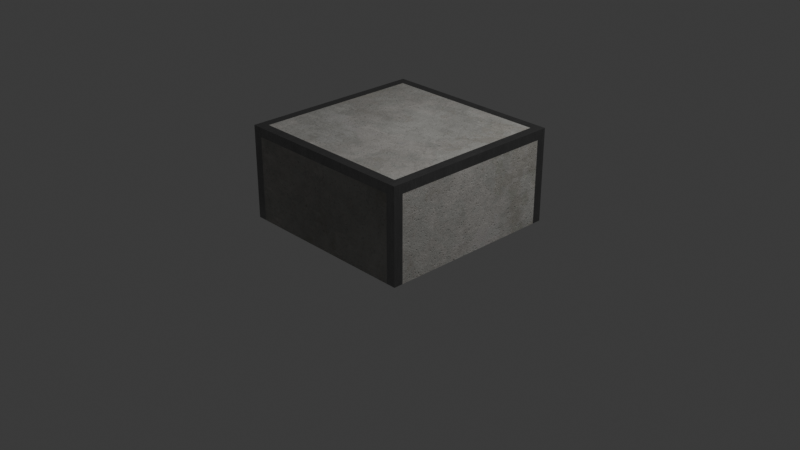 # Source: Box_2_x_2_x_1.blend  (saved by Blender 5.2.45; exported with 4.5.12 LTS)
import bpy
from mathutils import Matrix  # noqa: F401  (used for matrix-valued properties, if any)

bpy.ops.wm.read_factory_settings(use_empty=True)
scene = bpy.context.scene
scene.name = 'Scene'

# ---- collections
col_collection = bpy.data.collections.new('Collection'); scene.collection.children.link(col_collection)

# ---- images (referenced by path relative to the original .blend; pixels are not part of the script)
import os
ASSET_DIR = os.environ.get("B2B_ASSET_DIR", "")  # directory of the original .blend (textures are referenced by path, not embedded)
HERE = os.path.dirname(os.path.abspath(__file__))  # packed textures are extracted next to this script under _unpacked/

def load_image(name, relpath, width, height, colorspace="sRGB"):
    """Load a texture the original file referenced (path relative to the .blend, or extracted next to this script)."""
    p = next((c for c in (os.path.join(HERE, relpath), os.path.join(ASSET_DIR, relpath)) if relpath and os.path.exists(c)), "")
    if p:
        img = bpy.data.images.load(p, check_existing=True)
        img.name = name
    else:  # same state as the original file: an image datablock whose file is absent (Cycles renders it pink)
        img = bpy.data.images.new(name, width, height)
        img.source = "FILE"
        img.filepath = "//" + (relpath or name)
    img.colorspace_settings.name = colorspace
    return img
img_betonbasecolor_jpg = load_image('betonbasecolor.jpg', '_unpacked/betonbasecolor.297c9c9d.jpg', 2048, 2048, 'sRGB')
img_betonroughness_jpg = load_image('betonroughness.jpg', '_unpacked/betonroughness.c0554668.jpg', 2048, 2048, 'Non-Color')
img_betonheight_jpg = load_image('betonheight.jpg', '_unpacked/betonheight.f189158e.jpg', 2048, 2048, 'Non-Color')
img_betonnormal_jpg = load_image('betonnormal.jpg', '_unpacked/betonnormal.05b7e910.jpg', 2048, 2048, 'Non-Color')
img_betonambientocclusion_jpg = load_image('betonambientocclusion.jpg', '_unpacked/betonambientocclusion.1530d23e.jpg', 2048, 2048, 'Non-Color')
img_brushed02_height_tif = load_image('brushed02_height.tif', '_unpacked/brushed02_height.308921a3.tif', 2048, 2048, 'Non-Color')
img_brushed02_diffuse_jpg = load_image('brushed02_diffuse.jpg', '_unpacked/brushed02_diffuse.d2873009.jpg', 2048, 2048, 'sRGB')
img_brushed02_metallic_jpg = load_image('brushed02_metallic.jpg', '_unpacked/brushed02_metallic.93c7a372.jpg', 2048, 2048, 'Non-Color')
img_brushed02_specular_jpg = load_image('brushed02_specular.jpg', '_unpacked/brushed02_specular.c6540cd5.jpg', 2048, 2048, 'Non-Color')
img_brushed02_glossiness_jpg = load_image('brushed02_glossiness.jpg', '_unpacked/brushed02_glossiness.5550dac7.jpg', 2048, 2048, 'Non-Color')
img_brushed02_normal_opengl_jpg = load_image('brushed02_normal_opengl.jpg', '_unpacked/brushed02_normal_opengl.9d5ed27e.jpg', 2048, 2048, 'Non-Color')

# ---- materials (node trees are filled in below, after node groups)
mat_concrete = bpy.data.materials.new('Concrete')
mat_concrete.displacement_method = 'BOTH'
mat_concrete.use_backface_culling_lightprobe_volume = False
mat_concrete.diffuse_color = (0.0, 0.0, 0.0, 1.0)
mat_concrete.roughness = 0.5528
mat_concrete.specular_intensity = 1.0
mat_concrete.metallic = 1.0
mat_brushed_used_metal_silver = bpy.data.materials.new('Brushed used metal silver')
mat_brushed_used_metal_silver.displacement_method = 'BOTH'
mat_brushed_used_metal_silver.use_backface_culling_lightprobe_volume = False

# ---- material node trees
mat_concrete.use_nodes = True; mat_concrete.node_tree.nodes.clear()
_N = mat_concrete.node_tree.nodes; _L = mat_concrete.node_tree.links
n0 = _N.new('NodeFrame'); n0.name = 'Frame'; n0.location = (-1522, 344)
n0.label = 'Mapping'
n0.width = 400
n1 = _N.new('NodeFrame'); n1.name = 'Frame.001'; n1.location = (-947, 358)
n1.label = 'Textures'
n1.width = 433
n2 = _N.new('ShaderNodeOutputMaterial'); n2.name = 'Material Output'; n2.location = (573, 310)
n3 = _N.new('ShaderNodeDisplacement'); n3.name = 'Displacement'; n3.location = (58, -467)
n3.inputs[2].default_value = 0.04
n4 = _N.new('ShaderNodeMapping'); n4.name = 'Mapping'; n4.location = (230, -36)
n5 = _N.new('ShaderNodeTexCoord'); n5.name = 'Texture Coordinate'; n5.location = (30, -36)
n6 = _N.new('ShaderNodeMix'); n6.name = 'Mix'; n6.location = (-176, 276)
n6.data_type = 'RGBA'
n6.blend_type = 'MULTIPLY'
n6.inputs[7].default_value = (0.02629, 0.02629, 0.02629, 1.0)
n7 = _N.new('ShaderNodeHueSaturation'); n7.name = 'Hue Saturation Value'; n7.location = (-519, 255)
n8 = _N.new('ShaderNodeNormalMap'); n8.name = 'Normal Map'; n8.location = (-475, -248)
n8.inputs[0].default_value = 3.0
n9 = _N.new('ShaderNodeGamma'); n9.name = 'Gamma'; n9.location = (-402, -1)
n9.inputs[1].default_value = 1.2
n10 = _N.new('ShaderNodeGamma'); n10.name = 'Gamma.001'; n10.location = (-198, -666)
n10.inputs[1].default_value = 2.0
n11 = _N.new('NodeReroute'); n11.name = 'Reroute'; n11.location = (35, -426)
n11.width = 10
n11.socket_idname = 'NodeSocketVector'
n12 = _N.new('ShaderNodeTexImage'); n12.name = 'Image Texture.001'; n12.location = (85, -36)
n12.label = 'Base Color'
n12.width = 317
n12.image = img_betonbasecolor_jpg
n13 = _N.new('ShaderNodeTexImage'); n13.name = 'Image Texture.002'; n13.location = (85, -316)
n13.label = 'Roughness'
n13.width = 317
n13.image = img_betonroughness_jpg
n14 = _N.new('ShaderNodeTexImage'); n14.name = 'Image Texture'; n14.location = (-864, -539)
n14.width = 328
n14.image = img_betonheight_jpg
n15 = _N.new('ShaderNodeTexImage'); n15.name = 'Image Texture.003'; n15.location = (85, -596)
n15.label = 'Normal'
n15.width = 317
n15.image = img_betonnormal_jpg
n16 = _N.new('ShaderNodeTexImage'); n16.name = 'Image Texture.004'; n16.location = (-864, -864)
n16.width = 349
n16.image = img_betonambientocclusion_jpg
n17 = _N.new('ShaderNodeBsdfPrincipled'); n17.name = 'Principled BSDF'; n17.location = (49, 89)
n17.distribution = 'GGX'
n17.subsurface_method = 'RANDOM_WALK_SKIN'
n17.inputs[3].default_value = 1.45
n17.inputs[13].default_value = 1.0
n17.inputs[27].default_value = (0.0, 0.0, 0.0, 1.0)
n18 = _N.new('ShaderNodeInvert'); n18.name = 'Invert Color'; n18.location = (-426, -801)
n4.parent = n0
n5.parent = n0
n11.parent = n1
n12.parent = n1
n13.parent = n1
n15.parent = n1
_L.new(n17.outputs[0], n2.inputs[0])
_L.new(n9.outputs[0], n17.inputs[2])
_L.new(n15.outputs[0], n8.inputs[1])
_L.new(n8.outputs[0], n17.inputs[5])
_L.new(n11.outputs[0], n12.inputs[0])
_L.new(n11.outputs[0], n13.inputs[0])
_L.new(n11.outputs[0], n15.inputs[0])
_L.new(n4.outputs[0], n11.inputs[0])
_L.new(n5.outputs[2], n4.inputs[0])
_L.new(n12.outputs[0], n7.inputs[4])
_L.new(n13.outputs[0], n9.inputs[0])
_L.new(n11.outputs[0], n14.inputs[0])
_L.new(n14.outputs[0], n3.inputs[0])
_L.new(n11.outputs[0], n16.inputs[0])
_L.new(n7.outputs[0], n6.inputs[6])
_L.new(n6.outputs[2], n17.inputs[0])
_L.new(n18.outputs[0], n10.inputs[0])
_L.new(n10.outputs[0], n6.inputs[0])
_L.new(n16.outputs[0], n18.inputs[1])
n2.is_active_output = True
mat_brushed_used_metal_silver.use_nodes = True; mat_brushed_used_metal_silver.node_tree.nodes.clear()
_N = mat_brushed_used_metal_silver.node_tree.nodes; _L = mat_brushed_used_metal_silver.node_tree.links
n0 = _N.new('ShaderNodeBsdfPrincipled'); n0.name = 'Principled BSDF'; n0.location = (10, 300)
n1 = _N.new('ShaderNodeOutputMaterial'); n1.name = 'Material Output'; n1.location = (300, 300)
n2 = _N.new('ShaderNodeTexImage'); n2.name = 'Image Texture'; n2.location = (85, -1156)
n2.label = 'Displacement'
n2.image = img_brushed02_height_tif
n3 = _N.new('ShaderNodeDisplacement'); n3.name = 'Displacement'; n3.location = (110, -400)
n3.inputs[2].default_value = 0.008
n4 = _N.new('ShaderNodeTexImage'); n4.name = 'Image Texture.001'; n4.location = (85, -36)
n4.label = 'Base Color'
n4.image = img_brushed02_diffuse_jpg
n5 = _N.new('ShaderNodeTexImage'); n5.name = 'Image Texture.002'; n5.location = (85, -316)
n5.label = 'Metallic'
n5.image = img_brushed02_metallic_jpg
n6 = _N.new('ShaderNodeTexImage'); n6.name = 'Image Texture.003'; n6.location = (85, -596)
n6.label = 'Specular IOR Level'
n6.image = img_brushed02_specular_jpg
n7 = _N.new('ShaderNodeTexImage'); n7.name = 'Image Texture.004'; n7.location = (85, -876)
n7.label = 'Roughness'
n7.image = img_brushed02_glossiness_jpg
n8 = _N.new('ShaderNodeInvert'); n8.name = 'Invert Color'; n8.location = (-240, -340)
n9 = _N.new('ShaderNodeTexImage'); n9.name = 'Image Texture.005'; n9.location = (85, -1436)
n9.label = 'Normal'
n9.image = img_brushed02_normal_opengl_jpg
n10 = _N.new('ShaderNodeNormalMap'); n10.name = 'Normal Map'; n10.location = (-240, -900)
n11 = _N.new('ShaderNodeMapping'); n11.name = 'Mapping'; n11.location = (230, -36)
n12 = _N.new('NodeReroute'); n12.name = 'Reroute'; n12.location = (35, -827)
n12.width = 10
n12.socket_idname = 'NodeSocketVector'
n13 = _N.new('ShaderNodeTexCoord'); n13.name = 'Texture Coordinate'; n13.location = (30, -36)
n14 = _N.new('NodeFrame'); n14.name = 'Frame'; n14.location = (-1270, 336)
n14.label = 'Mapping'
n14.width = 400
n15 = _N.new('NodeFrame'); n15.name = 'Frame.001'; n15.location = (-625, 536)
n15.label = 'Textures'
n15.width = 355
n2.parent = n15
n4.parent = n15
n5.parent = n15
n6.parent = n15
n7.parent = n15
n9.parent = n15
n11.parent = n14
n12.parent = n15
n13.parent = n14
_L.new(n0.outputs[0], n1.inputs[0])
_L.new(n2.outputs[0], n3.inputs[0])
_L.new(n4.outputs[0], n0.inputs[0])
_L.new(n5.outputs[0], n0.inputs[1])
_L.new(n6.outputs[0], n0.inputs[13])
_L.new(n7.outputs[0], n8.inputs[1])
_L.new(n8.outputs[0], n0.inputs[2])
_L.new(n9.outputs[0], n10.inputs[1])
_L.new(n10.outputs[0], n0.inputs[5])
_L.new(n12.outputs[0], n4.inputs[0])
_L.new(n12.outputs[0], n5.inputs[0])
_L.new(n12.outputs[0], n6.inputs[0])
_L.new(n12.outputs[0], n7.inputs[0])
_L.new(n12.outputs[0], n2.inputs[0])
_L.new(n12.outputs[0], n9.inputs[0])
_L.new(n11.outputs[0], n12.inputs[0])
_L.new(n13.outputs[2], n11.inputs[0])
n1.is_active_output = True

# ---- world
world_world = bpy.data.worlds.new('World'); scene.world = world_world
world_world.use_nodes = True; world_world.node_tree.nodes.clear()
_N = world_world.node_tree.nodes; _L = world_world.node_tree.links
n0 = _N.new('ShaderNodeOutputWorld'); n0.name = 'World Output'; n0.location = (200, 100)
n1 = _N.new('ShaderNodeBackground'); n1.name = 'Background'; n1.location = (-200, 100)
n1.inputs[0].default_value = (0.05088, 0.05088, 0.05088, 1.0)
_L.new(n1.outputs[0], n0.inputs[0])
n0.is_active_output = True
world_world.color = (0.05088, 0.05088, 0.05088)
world_world.sun_shadow_jitter_overblur = 0.0

# ---- cameras
cam_camera = bpy.data.cameras.new('Camera')
cam_camera.clip_end = 100.0
cam_camera.ortho_scale = 7.314

# ---- lights
light_light = bpy.data.lights.new('Light', 'POINT')
light_light.energy = 1000.0
light_light.shadow_soft_size = 0.1

# ---- meshes
me_cube = bpy.data.meshes.new('Cube')
me_cube.from_pydata([(1.0, 1.0, 0.0), (1.0, -1.0, 0.0), (-1.0, 1.0, 1.0), (-1.0, 1.0, 0.0), (-1.0, -1.0, 1.0), (-1.0, -1.0, 0.0), (1.0, 1.0, 1.0), (1.0, -1.0, 1.0), (-1.0, -0.9, 0.0), (1.0, -0.9, 0.0), (-1.0, -0.9, 1.0), (1.0, -0.9, 1.0), (-1.0, 0.9, 1.0), (-1.0, 0.9, 0.0), (1.0, 0.9, 0.0), (1.0, 0.9, 1.0), (0.9, 1.0, 1.0), (0.9, 1.0, 0.0), (0.9, -1.0, 0.0), (0.9, -1.0, 1.0), (0.9, -0.9, 0.0), (0.9, -0.9, 1.0), (0.9, 0.9, 1.0), (0.9, 0.9, 0.0), (-0.9, 1.0, 0.0), (-0.9, -1.0, 1.0), (-0.9, -0.9, 0.0), (-0.9, 0.9, 0.0), (-0.9, 1.0, 1.0), (-0.9, -1.0, 0.0), (-0.9, -0.9, 1.0), (-0.9, 0.9, 1.0), (-1.0, -1.0, 0.9), (-1.0, 1.0, 0.9), (1.0, 1.0, 0.9), (1.0, -1.0, 0.9), (1.0, -0.9, 0.9), (-1.0, -0.9, 0.9), (1.0, 0.9, 0.9), (-1.0, 0.9, 0.9), (0.9, 1.0, 0.9), (0.9, -1.0, 0.9), (-0.9, -1.0, 0.9), (-0.9, 1.0, 0.9)], [], [(21, 19, 7, 11), (41, 18, 1, 35), (39, 12, 2, 33), (20, 9, 1, 18), (40, 16, 6, 34), (36, 35, 1, 9), (38, 36, 9, 14), (23, 14, 9, 20), (32, 4, 10, 37), (22, 21, 11, 15), (16, 22, 15, 6), (17, 0, 14, 23), (34, 38, 14, 0), (37, 10, 12, 39), (24, 17, 23, 27), (28, 31, 22, 16), (31, 30, 21, 22), (27, 23, 20, 26), (43, 28, 16, 40), (26, 20, 18, 29), (42, 29, 18, 41), (30, 25, 19, 21), (10, 4, 25, 30), (32, 5, 29, 42), (8, 26, 29, 5), (33, 2, 28, 43), (13, 27, 26, 8), (12, 10, 30, 31), (2, 12, 31, 28), (3, 24, 27, 13), (3, 33, 43, 24), (4, 32, 42, 25), (25, 42, 41, 19), (24, 43, 40, 17), (8, 37, 39, 13), (6, 15, 38, 34), (5, 32, 37, 8), (15, 11, 36, 38), (11, 7, 35, 36), (17, 40, 34, 0), (13, 39, 33, 3), (19, 41, 35, 7)])
me_cube.polygons.foreach_set('material_index', [1, 1, 1, 0, 1, 1, 0, 0, 1, 1, 1, 0, 1, 1, 0, 1, 0, 0, 1, 0, 0, 1, 1, 1, 0, 1, 0, 1, 1, 0, 1, 1, 1, 0, 0, 1, 1, 1, 1, 1, 1, 1])
_uv = me_cube.uv_layers.new(name='UVMap')
_uv.uv.foreach_set('vector', [0.625, 0.0, 0.625, 0.0, 0.625, 0.0, 0.625, 0.0, 0.625, 0.0, 0.375, 0.0, 0.375, 0.0, 0.625, 0.0, 0.625, 0.25, 0.625, 0.25, 0.625, 0.25, 0.625, 0.25, 0.375, 0.75, 0.375, 0.75, 0.375, 0.75, 0.375, 0.75, 0.625, 0.25, 0.625, 0.25, 0.625, 0.25, 0.625, 0.25, 0.625, 0.0, 0.625, 0.0, 0.375, 0.0, 0.375, 0.0, 0.625, 0.25, 0.625, 0.0, 0.375, 0.0, 0.375, 0.25, 0.375, 0.5, 0.375, 0.5, 0.375, 0.75, 0.375, 0.75, 0.625, 0.0, 0.625, 0.0, 0.625, 0.0, 0.625, 0.0, 0.625, 0.25, 0.625, 0.0, 0.625, 0.0, 0.625, 0.25, 0.625, 0.25, 0.625, 0.25, 0.625, 0.25, 0.625, 0.25, 0.375, 0.5, 0.375, 0.5, 0.375, 0.5, 0.375, 0.5, 0.625, 0.25, 0.625, 0.25, 0.375, 0.25, 0.375, 0.25, 0.625, 0.0, 0.625, 0.0, 0.625, 0.25, 0.625, 0.25, 0.125, 0.5, 0.375, 0.5, 0.375, 0.5, 0.125, 0.5, 0.625, 0.25, 0.625, 0.25, 0.625, 0.25, 0.625, 0.25, 0.625, 0.25, 0.625, 0.0, 0.625, 0.0, 0.625, 0.25, 0.125, 0.5, 0.375, 0.5, 0.375, 0.75, 0.125, 0.75, 0.625, 0.25, 0.625, 0.25, 0.625, 0.25, 0.625, 0.25, 0.125, 0.75, 0.375, 0.75, 0.375, 0.75, 0.125, 0.75, 0.625, 0.0, 0.375, 0.0, 0.375, 0.0, 0.625, 0.0, 0.625, 0.0, 0.625, 0.0, 0.625, 0.0, 0.625, 0.0, 0.625, 0.0, 0.625, 0.0, 0.625, 0.0, 0.625, 0.0, 0.625, 0.0, 0.375, 0.0, 0.375, 0.0, 0.625, 0.0, 0.125, 0.75, 0.125, 0.75, 0.125, 0.75, 0.125, 0.75, 0.625, 0.25, 0.625, 0.25, 0.625, 0.25, 0.625, 0.25, 0.125, 0.5, 0.125, 0.5, 0.125, 0.75, 0.125, 0.75, 0.625, 0.25, 0.625, 0.0, 0.625, 0.0, 0.625, 0.25, 0.625, 0.25, 0.625, 0.25, 0.625, 0.25, 0.625, 0.25, 0.125, 0.5, 0.125, 0.5, 0.125, 0.5, 0.125, 0.5, 0.375, 0.25, 0.625, 0.25, 0.625, 0.25, 0.375, 0.25, 0.625, 0.0, 0.625, 0.0, 0.625, 0.0, 0.625, 0.0, 0.625, 0.0, 0.625, 0.0, 0.625, 0.0, 0.625, 0.0, 0.375, 0.25, 0.625, 0.25, 0.625, 0.25, 0.375, 0.25, 0.375, 0.0, 0.625, 0.0, 0.625, 0.25, 0.375, 0.25, 0.625, 0.25, 0.625, 0.25, 0.625, 0.25, 0.625, 0.25, 0.375, 0.0, 0.625, 0.0, 0.625, 0.0, 0.375, 0.0, 0.625, 0.25, 0.625, 0.0, 0.625, 0.0, 0.625, 0.25, 0.625, 0.0, 0.625, 0.0, 0.625, 0.0, 0.625, 0.0, 0.375, 0.25, 0.625, 0.25, 0.625, 0.25, 0.375, 0.25, 0.375, 0.25, 0.625, 0.25, 0.625, 0.25, 0.375, 0.25, 0.625, 0.0, 0.625, 0.0, 0.625, 0.0, 0.625, 0.0])
_uv = me_cube.uv_layers.new(name='automap')
_uv.uv.foreach_set('vector', [0.025, 0.025, 5.772e-08, 0.025, 5.96e-08, 4.5e-15, 0.025, 1.887e-09, 0.525, 0.475, 0.75, 0.475, 0.75, 0.5, 0.525, 0.5, 0.525, 0.525, 0.5, 0.525, 0.5, 0.5, 0.525, 0.5, 0.025, 0.975, 0.025, 1.0, 1.391e-08, 1.0, 1.58e-08, 0.975, 0.775, 0.025, 0.75, 0.025, 0.75, -1.788e-08, 0.775, -1.599e-08, 0.775, 0.525, 0.775, 0.5, 1.0, 0.5, 1.0, 0.525, 0.775, 0.975, 0.775, 0.525, 1.0, 0.525, 1.0, 0.975, 0.475, 0.975, 0.475, 1.0, 0.025, 1.0, 0.025, 0.975, 0.525, 1.0, 0.5, 1.0, 0.5, 0.975, 0.525, 0.975, 0.475, 0.025, 0.025, 0.025, 0.025, 1.887e-09, 0.475, 3.586e-08, 0.5, 0.025, 0.475, 0.025, 0.475, 3.586e-08, 0.5, 3.775e-08, 0.5, 0.975, 0.5, 1.0, 0.475, 1.0, 0.475, 0.975, 0.775, 1.0, 0.775, 0.975, 1.0, 0.975, 1.0, 1.0, 0.525, 0.975, 0.5, 0.975, 0.5, 0.525, 0.525, 0.525, 0.5, 0.525, 0.5, 0.975, 0.475, 0.975, 0.475, 0.525, 0.5, 0.475, 0.475, 0.475, 0.475, 0.025, 0.5, 0.025, 0.475, 0.475, 0.025, 0.475, 0.025, 0.025, 0.475, 0.025, 0.475, 0.525, 0.475, 0.975, 0.025, 0.975, 0.025, 0.525, 0.775, 0.475, 0.75, 0.475, 0.75, 0.025, 0.775, 0.025, 0.025, 0.525, 0.025, 0.975, 1.58e-08, 0.975, 4.977e-08, 0.525, 0.525, 0.025, 0.75, 0.025, 0.75, 0.475, 0.525, 0.475, 0.025, 0.475, 2.374e-08, 0.475, 5.772e-08, 0.025, 0.025, 0.025, 0.025, 0.5, 2.186e-08, 0.5, 2.374e-08, 0.475, 0.025, 0.475, 0.525, -1.997e-08, 0.75, -2.981e-09, 0.75, 0.025, 0.525, 0.025, 0.025, 0.5, 0.025, 0.525, 4.977e-08, 0.525, 5.166e-08, 0.5, 0.775, 0.5, 0.75, 0.5, 0.75, 0.475, 0.775, 0.475, 0.475, 0.5, 0.475, 0.525, 0.025, 0.525, 0.025, 0.5, 0.475, 0.5, 0.025, 0.5, 0.025, 0.475, 0.475, 0.475, 0.5, 0.5, 0.475, 0.5, 0.475, 0.475, 0.5, 0.475, 0.5, 0.5, 0.5, 0.525, 0.475, 0.525, 0.475, 0.5, 1.0, 0.5, 0.775, 0.5, 0.775, 0.475, 1.0, 0.475, 0.5, -2.186e-08, 0.525, -1.997e-08, 0.525, 0.025, 0.5, 0.025, 0.5, 0.025, 0.525, 0.025, 0.525, 0.475, 0.5, 0.475, 1.0, 0.475, 0.775, 0.475, 0.775, 0.025, 1.0, 0.025, 0.75, 0.975, 0.525, 0.975, 0.525, 0.525, 0.75, 0.525, 0.75, 1.0, 0.75, 0.975, 0.775, 0.975, 0.775, 1.0, 0.75, 1.0, 0.525, 1.0, 0.525, 0.975, 0.75, 0.975, 0.75, 0.975, 0.75, 0.525, 0.775, 0.525, 0.775, 0.975, 0.75, 0.525, 0.75, 0.5, 0.775, 0.5, 0.775, 0.525, 1.0, 0.025, 0.775, 0.025, 0.775, -1.599e-08, 1.0, 9.921e-10, 0.75, 0.525, 0.525, 0.525, 0.525, 0.5, 0.75, 0.5, 0.5, 0.475, 0.525, 0.475, 0.525, 0.5, 0.5, 0.5])
_uv.active_render = True
me_cube.materials.append(mat_concrete)
me_cube.materials.append(mat_brushed_used_metal_silver)
me_cube.use_mirror_vertex_groups = False
me_cube.auto_texspace = False
me_cube.update()

# ---- objects
ob_cube = bpy.data.objects.new('Cube', me_cube)
ob_light = bpy.data.objects.new('Light', light_light)
ob_camera = bpy.data.objects.new('Camera', cam_camera)

# ---- transforms, parenting, visibility, modifiers, constraints
ob_cube.location = (0.0, 0.0, 0.0)
ob_cube.lock_rotations_4d = False
ob_cube.empty_display_type = 'ARROWS'
ob_cube.lineart.crease_threshold = 0.0
ob_light.location = (4.076, 1.005, 5.904)
ob_light.rotation_euler = (0.6503, 0.05522, 1.866)
ob_light.lock_rotations_4d = False
ob_light.empty_display_type = 'ARROWS'
ob_light.color = (0.0, 0.0, 0.0, 0.0)
ob_light.lineart.crease_threshold = 0.0
ob_camera.location = (7.359, -6.926, 4.958)
ob_camera.rotation_euler = (1.109, 0.0, 0.8149)
ob_camera.lock_rotations_4d = False
ob_camera.empty_display_type = 'ARROWS'
ob_camera.color = (0.0, 0.0, 0.0, 0.0)
ob_camera.display_type = 'WIRE'
ob_camera.lineart.crease_threshold = 0.0

# ---- collection membership
col_collection.objects.link(ob_cube)
col_collection.objects.link(ob_light)
col_collection.objects.link(ob_camera)

# ---- scene / render settings (as saved in the file)
scene.camera = ob_camera
scene.frame_start = 1; scene.frame_end = 250; scene.frame_set(1)
scene.render.engine = 'BLENDER_EEVEE_NEXT'
scene.render.bake_bias = 0.0
scene.render.bake_samples = 0
scene.eevee.fast_gi_thickness_far = 0.0
bpy.context.view_layer.update()
